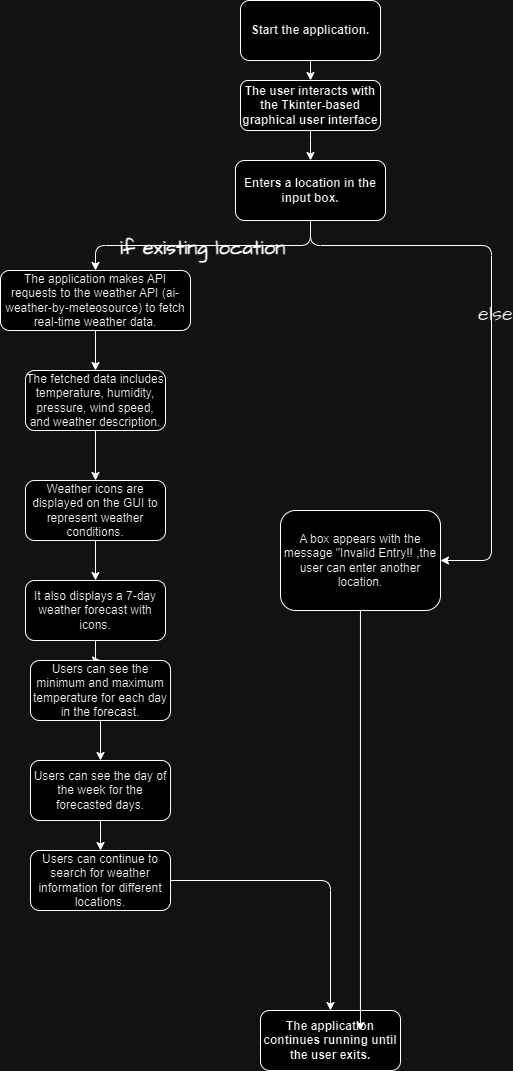

The diagram above was exported from draw.io. Its source (the exported page's mxGraphModel, read from the mxfile embedded in the PNG):
<mxGraphModel dx="2020" dy="749" grid="0" gridSize="10" guides="1" tooltips="1" connect="1" arrows="1" fold="1" page="1" pageScale="1" pageWidth="827" pageHeight="1169" background="none" math="0" shadow="0">
  <root>
    <mxCell id="0" />
    <mxCell id="1" parent="0" />
    <mxCell id="Znw7NrYpUH5yO892N5oV-3" value="" style="edgeStyle=orthogonalEdgeStyle;rounded=1;orthogonalLoop=1;jettySize=auto;html=1;labelBackgroundColor=none;fontColor=default;fontStyle=1;labelBorderColor=none;" parent="1" source="MEg3KBFbVnxs48rDwaUw-1" target="Znw7NrYpUH5yO892N5oV-2" edge="1">
      <mxGeometry relative="1" as="geometry" />
    </mxCell>
    <mxCell id="MEg3KBFbVnxs48rDwaUw-1" value="Start the application." style="rounded=1;whiteSpace=wrap;html=1;labelBackgroundColor=none;fontStyle=1;labelBorderColor=none;fontColor=default;" parent="1" vertex="1">
      <mxGeometry x="290" y="10" width="140" height="60" as="geometry" />
    </mxCell>
    <mxCell id="Znw7NrYpUH5yO892N5oV-5" value="" style="edgeStyle=orthogonalEdgeStyle;rounded=1;orthogonalLoop=1;jettySize=auto;html=1;labelBackgroundColor=none;fontColor=default;fontStyle=1;labelBorderColor=none;" parent="1" source="Znw7NrYpUH5yO892N5oV-2" target="Znw7NrYpUH5yO892N5oV-4" edge="1">
      <mxGeometry relative="1" as="geometry" />
    </mxCell>
    <mxCell id="Znw7NrYpUH5yO892N5oV-2" value="The user interacts with the Tkinter-based graphical user interface" style="rounded=1;whiteSpace=wrap;html=1;labelBackgroundColor=none;fontStyle=1;labelBorderColor=none;fontColor=default;" parent="1" vertex="1">
      <mxGeometry x="290" y="90" width="140" height="50" as="geometry" />
    </mxCell>
    <mxCell id="mqhAXXpIITP_IyefW2X4-3" style="edgeStyle=orthogonalEdgeStyle;rounded=1;orthogonalLoop=1;jettySize=auto;html=1;exitX=0.5;exitY=1;exitDx=0;exitDy=0;entryX=0.5;entryY=0;entryDx=0;entryDy=0;labelBackgroundColor=none;fontColor=default;fontStyle=1;labelBorderColor=none;" parent="1" source="Znw7NrYpUH5yO892N5oV-4" target="Znw7NrYpUH5yO892N5oV-14" edge="1">
      <mxGeometry relative="1" as="geometry" />
    </mxCell>
    <mxCell id="mqhAXXpIITP_IyefW2X4-9" value="if existing location" style="edgeLabel;html=1;align=center;verticalAlign=middle;resizable=0;points=[];fontSize=20;fontFamily=Architects Daughter;labelBackgroundColor=none;rounded=1;fontStyle=1;labelBorderColor=none;fontColor=default;" parent="mqhAXXpIITP_IyefW2X4-3" vertex="1" connectable="0">
      <mxGeometry x="0.0113" y="1" relative="1" as="geometry">
        <mxPoint as="offset" />
      </mxGeometry>
    </mxCell>
    <mxCell id="mqhAXXpIITP_IyefW2X4-4" style="edgeStyle=orthogonalEdgeStyle;rounded=1;orthogonalLoop=1;jettySize=auto;html=1;exitX=0.5;exitY=1;exitDx=0;exitDy=0;shadow=0;labelBackgroundColor=none;fontColor=default;" parent="1" source="Znw7NrYpUH5yO892N5oV-4" target="mqhAXXpIITP_IyefW2X4-6" edge="1">
      <mxGeometry relative="1" as="geometry">
        <mxPoint x="540" y="280" as="targetPoint" />
        <Array as="points">
          <mxPoint x="360" y="255" />
          <mxPoint x="541" y="255" />
        </Array>
      </mxGeometry>
    </mxCell>
    <mxCell id="mqhAXXpIITP_IyefW2X4-10" value="else" style="edgeLabel;html=1;align=center;verticalAlign=middle;resizable=0;points=[];fontSize=20;fontFamily=Architects Daughter;labelBackgroundColor=none;rounded=1;" parent="mqhAXXpIITP_IyefW2X4-4" vertex="1" connectable="0">
      <mxGeometry x="-0.0456" y="3" relative="1" as="geometry">
        <mxPoint as="offset" />
      </mxGeometry>
    </mxCell>
    <mxCell id="Znw7NrYpUH5yO892N5oV-4" value="Enters a location in the input box." style="whiteSpace=wrap;html=1;rounded=1;labelBackgroundColor=none;fontStyle=1;labelBorderColor=none;fontColor=default;" parent="1" vertex="1">
      <mxGeometry x="285" y="170" width="150" height="60" as="geometry" />
    </mxCell>
    <mxCell id="Znw7NrYpUH5yO892N5oV-17" value="" style="edgeStyle=orthogonalEdgeStyle;rounded=1;orthogonalLoop=1;jettySize=auto;html=1;labelBackgroundColor=none;fontColor=default;fontStyle=1;labelBorderColor=none;" parent="1" source="Znw7NrYpUH5yO892N5oV-14" target="Znw7NrYpUH5yO892N5oV-16" edge="1">
      <mxGeometry relative="1" as="geometry" />
    </mxCell>
    <mxCell id="Znw7NrYpUH5yO892N5oV-14" value="The application makes API requests to the weather API (ai-weather-by-meteosource) to fetch real-time weather data." style="whiteSpace=wrap;html=1;rounded=1;labelBackgroundColor=none;" parent="1" vertex="1">
      <mxGeometry x="50" y="280" width="190" height="60" as="geometry" />
    </mxCell>
    <mxCell id="Znw7NrYpUH5yO892N5oV-19" value="" style="edgeStyle=orthogonalEdgeStyle;rounded=1;orthogonalLoop=1;jettySize=auto;html=1;labelBackgroundColor=none;fontColor=default;fontStyle=1;labelBorderColor=none;" parent="1" source="Znw7NrYpUH5yO892N5oV-16" target="Znw7NrYpUH5yO892N5oV-18" edge="1">
      <mxGeometry relative="1" as="geometry" />
    </mxCell>
    <mxCell id="Znw7NrYpUH5yO892N5oV-16" value="The fetched data includes temperature, humidity, pressure, wind speed, and weather description." style="whiteSpace=wrap;html=1;rounded=1;labelBackgroundColor=none;" parent="1" vertex="1">
      <mxGeometry x="75" y="380" width="140" height="60" as="geometry" />
    </mxCell>
    <mxCell id="Znw7NrYpUH5yO892N5oV-21" value="" style="edgeStyle=orthogonalEdgeStyle;rounded=1;orthogonalLoop=1;jettySize=auto;html=1;labelBackgroundColor=none;fontColor=default;fontStyle=1;labelBorderColor=none;" parent="1" source="Znw7NrYpUH5yO892N5oV-18" target="Znw7NrYpUH5yO892N5oV-20" edge="1">
      <mxGeometry relative="1" as="geometry" />
    </mxCell>
    <mxCell id="Znw7NrYpUH5yO892N5oV-18" value="Weather icons are displayed on the GUI to represent weather conditions." style="whiteSpace=wrap;html=1;rounded=1;labelBackgroundColor=none;" parent="1" vertex="1">
      <mxGeometry x="75" y="490" width="140" height="60" as="geometry" />
    </mxCell>
    <mxCell id="Znw7NrYpUH5yO892N5oV-23" value="" style="edgeStyle=orthogonalEdgeStyle;rounded=1;orthogonalLoop=1;jettySize=auto;html=1;labelBackgroundColor=none;fontColor=default;fontStyle=1;labelBorderColor=none;" parent="1" source="Znw7NrYpUH5yO892N5oV-20" target="Znw7NrYpUH5yO892N5oV-22" edge="1">
      <mxGeometry relative="1" as="geometry" />
    </mxCell>
    <mxCell id="Znw7NrYpUH5yO892N5oV-20" value="It also displays a 7-day weather forecast with icons." style="whiteSpace=wrap;html=1;rounded=1;labelBackgroundColor=none;" parent="1" vertex="1">
      <mxGeometry x="75" y="590" width="140" height="60" as="geometry" />
    </mxCell>
    <mxCell id="Znw7NrYpUH5yO892N5oV-25" value="" style="edgeStyle=orthogonalEdgeStyle;rounded=1;orthogonalLoop=1;jettySize=auto;html=1;labelBackgroundColor=none;fontColor=default;fontStyle=1;labelBorderColor=none;" parent="1" source="Znw7NrYpUH5yO892N5oV-22" target="Znw7NrYpUH5yO892N5oV-24" edge="1">
      <mxGeometry relative="1" as="geometry" />
    </mxCell>
    <mxCell id="Znw7NrYpUH5yO892N5oV-22" value="Users can see the minimum and maximum temperature for each day in the forecast." style="whiteSpace=wrap;html=1;rounded=1;labelBackgroundColor=none;" parent="1" vertex="1">
      <mxGeometry x="80" y="670" width="140" height="60" as="geometry" />
    </mxCell>
    <mxCell id="Znw7NrYpUH5yO892N5oV-27" value="" style="edgeStyle=orthogonalEdgeStyle;rounded=1;orthogonalLoop=1;jettySize=auto;html=1;labelBackgroundColor=none;fontColor=default;fontStyle=1;labelBorderColor=none;" parent="1" source="Znw7NrYpUH5yO892N5oV-24" target="Znw7NrYpUH5yO892N5oV-26" edge="1">
      <mxGeometry relative="1" as="geometry" />
    </mxCell>
    <mxCell id="Znw7NrYpUH5yO892N5oV-24" value="Users can see the day of the week for the forecasted days." style="whiteSpace=wrap;html=1;rounded=1;labelBackgroundColor=none;" parent="1" vertex="1">
      <mxGeometry x="80" y="770" width="140" height="60" as="geometry" />
    </mxCell>
    <mxCell id="Znw7NrYpUH5yO892N5oV-29" value="" style="edgeStyle=orthogonalEdgeStyle;rounded=1;orthogonalLoop=1;jettySize=auto;html=1;labelBackgroundColor=none;fontColor=default;fontStyle=1;labelBorderColor=none;" parent="1" source="Znw7NrYpUH5yO892N5oV-26" target="Znw7NrYpUH5yO892N5oV-28" edge="1">
      <mxGeometry relative="1" as="geometry" />
    </mxCell>
    <mxCell id="Znw7NrYpUH5yO892N5oV-26" value="Users can continue to search for weather information for different locations." style="whiteSpace=wrap;html=1;rounded=1;labelBackgroundColor=none;" parent="1" vertex="1">
      <mxGeometry x="80" y="860" width="140" height="60" as="geometry" />
    </mxCell>
    <mxCell id="Znw7NrYpUH5yO892N5oV-28" value="The application continues running until the user exits." style="whiteSpace=wrap;html=1;rounded=1;labelBackgroundColor=none;fontStyle=1;labelBorderColor=none;fontColor=default;" parent="1" vertex="1">
      <mxGeometry x="310" y="1020" width="140" height="60" as="geometry" />
    </mxCell>
    <mxCell id="mqhAXXpIITP_IyefW2X4-6" value="A box appears with the message &quot;Invalid Entry!! ,the user can enter another location." style="rounded=1;whiteSpace=wrap;html=1;labelBackgroundColor=none;" parent="1" vertex="1">
      <mxGeometry x="330" y="520" width="160" height="100" as="geometry" />
    </mxCell>
    <mxCell id="mqhAXXpIITP_IyefW2X4-11" style="edgeStyle=orthogonalEdgeStyle;hachureGap=4;orthogonalLoop=1;jettySize=auto;html=1;entryX=0.714;entryY=0.333;entryDx=0;entryDy=0;entryPerimeter=0;fontFamily=Architects Daughter;fontSource=https%3A%2F%2Ffonts.googleapis.com%2Fcss%3Ffamily%3DArchitects%2BDaughter;fontSize=16;labelBackgroundColor=none;fontColor=default;rounded=1;fontStyle=1;labelBorderColor=none;" parent="1" source="mqhAXXpIITP_IyefW2X4-6" target="Znw7NrYpUH5yO892N5oV-28" edge="1">
      <mxGeometry relative="1" as="geometry" />
    </mxCell>
  </root>
</mxGraphModel>